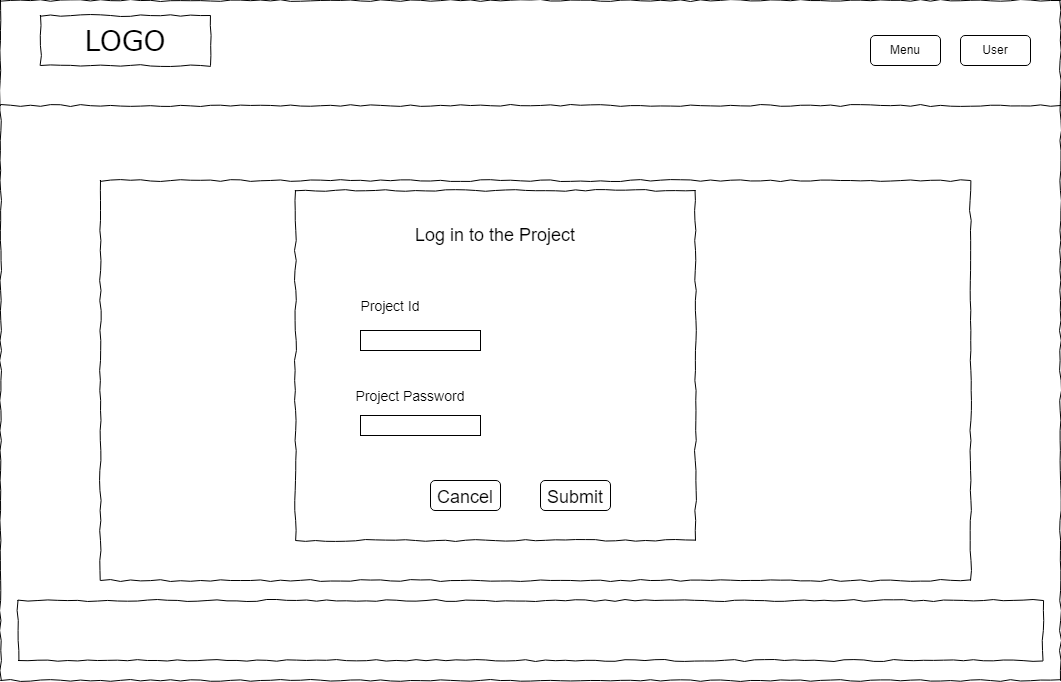

The diagram above was exported from draw.io. Its source (the exported page's mxGraphModel, read from the mxfile embedded in the PNG):
<mxGraphModel dx="1318" dy="544" grid="1" gridSize="10" guides="1" tooltips="1" connect="1" arrows="1" fold="1" page="1" pageScale="1" pageWidth="850" pageHeight="1100" math="0" shadow="0">
  <root>
    <mxCell id="0" />
    <mxCell id="1" parent="0" />
    <mxCell id="NRwCbL-mYhrsH0Hj22t1-1" value="" style="whiteSpace=wrap;html=1;rounded=0;shadow=0;labelBackgroundColor=none;strokeColor=#000000;strokeWidth=1;fillColor=none;fontFamily=Verdana;fontSize=12;fontColor=#000000;align=center;comic=1;" vertex="1" parent="1">
      <mxGeometry x="80" y="10" width="1060" height="680" as="geometry" />
    </mxCell>
    <mxCell id="NRwCbL-mYhrsH0Hj22t1-2" value="LOGO" style="whiteSpace=wrap;html=1;rounded=0;shadow=0;labelBackgroundColor=none;strokeWidth=1;fontFamily=Verdana;fontSize=28;align=center;comic=1;" vertex="1" parent="1">
      <mxGeometry x="120" y="25" width="170" height="50" as="geometry" />
    </mxCell>
    <mxCell id="NRwCbL-mYhrsH0Hj22t1-3" value="" style="line;strokeWidth=1;html=1;rounded=0;shadow=0;labelBackgroundColor=none;fillColor=none;fontFamily=Verdana;fontSize=14;fontColor=#000000;align=center;comic=1;" vertex="1" parent="1">
      <mxGeometry x="80" y="110" width="1060" height="10" as="geometry" />
    </mxCell>
    <mxCell id="NRwCbL-mYhrsH0Hj22t1-4" value="" style="whiteSpace=wrap;html=1;rounded=0;shadow=0;labelBackgroundColor=none;strokeWidth=1;fillColor=none;fontFamily=Verdana;fontSize=12;align=center;comic=1;" vertex="1" parent="1">
      <mxGeometry x="97.5" y="610" width="1025" height="60" as="geometry" />
    </mxCell>
    <mxCell id="NRwCbL-mYhrsH0Hj22t1-5" value="Menu" style="rounded=1;whiteSpace=wrap;html=1;" vertex="1" parent="1">
      <mxGeometry x="950" y="45" width="70" height="30" as="geometry" />
    </mxCell>
    <mxCell id="NRwCbL-mYhrsH0Hj22t1-6" value="" style="whiteSpace=wrap;html=1;rounded=0;shadow=0;labelBackgroundColor=none;strokeColor=#000000;strokeWidth=1;fillColor=none;fontFamily=Verdana;fontSize=12;fontColor=#000000;align=center;comic=1;" vertex="1" parent="1">
      <mxGeometry x="180" y="190" width="870" height="400" as="geometry" />
    </mxCell>
    <mxCell id="NRwCbL-mYhrsH0Hj22t1-7" value="&lt;font style=&quot;font-size: 18px;&quot;&gt;Log in to the Project&lt;/font&gt;" style="text;html=1;strokeColor=none;fillColor=none;align=center;verticalAlign=middle;whiteSpace=wrap;rounded=0;" vertex="1" parent="1">
      <mxGeometry x="480" y="230" width="190" height="30" as="geometry" />
    </mxCell>
    <mxCell id="NRwCbL-mYhrsH0Hj22t1-9" value="" style="rounded=0;whiteSpace=wrap;html=1;fontSize=18;" vertex="1" parent="1">
      <mxGeometry x="440" y="340" width="120" height="20" as="geometry" />
    </mxCell>
    <mxCell id="NRwCbL-mYhrsH0Hj22t1-10" value="&lt;font style=&quot;font-size: 14px;&quot;&gt;Project Id&lt;/font&gt;" style="text;html=1;strokeColor=none;fillColor=none;align=center;verticalAlign=middle;whiteSpace=wrap;rounded=0;fontSize=18;" vertex="1" parent="1">
      <mxGeometry x="430" y="300" width="80" height="30" as="geometry" />
    </mxCell>
    <mxCell id="NRwCbL-mYhrsH0Hj22t1-12" style="edgeStyle=orthogonalEdgeStyle;rounded=0;orthogonalLoop=1;jettySize=auto;html=1;exitX=0.5;exitY=1;exitDx=0;exitDy=0;fontSize=18;" edge="1" parent="1">
      <mxGeometry relative="1" as="geometry">
        <mxPoint x="490" y="510" as="sourcePoint" />
        <mxPoint x="490" y="510" as="targetPoint" />
      </mxGeometry>
    </mxCell>
    <mxCell id="NRwCbL-mYhrsH0Hj22t1-13" value="&lt;font style=&quot;font-size: 18px;&quot;&gt;Submit&lt;/font&gt;" style="rounded=1;whiteSpace=wrap;html=1;fontSize=24;" vertex="1" parent="1">
      <mxGeometry x="620" y="490" width="70" height="30" as="geometry" />
    </mxCell>
    <mxCell id="NRwCbL-mYhrsH0Hj22t1-14" value="&lt;font style=&quot;font-size: 14px;&quot;&gt;Project Password&lt;/font&gt;" style="text;html=1;strokeColor=none;fillColor=none;align=center;verticalAlign=middle;whiteSpace=wrap;rounded=0;fontSize=18;" vertex="1" parent="1">
      <mxGeometry x="430" y="390" width="120" height="30" as="geometry" />
    </mxCell>
    <mxCell id="NRwCbL-mYhrsH0Hj22t1-15" value="" style="rounded=0;whiteSpace=wrap;html=1;fontSize=18;" vertex="1" parent="1">
      <mxGeometry x="440" y="425" width="120" height="20" as="geometry" />
    </mxCell>
    <mxCell id="NRwCbL-mYhrsH0Hj22t1-16" value="User" style="rounded=1;whiteSpace=wrap;html=1;" vertex="1" parent="1">
      <mxGeometry x="1040" y="45" width="70" height="30" as="geometry" />
    </mxCell>
    <mxCell id="NRwCbL-mYhrsH0Hj22t1-17" value="&lt;font style=&quot;font-size: 18px;&quot;&gt;Cancel&lt;/font&gt;" style="rounded=1;whiteSpace=wrap;html=1;fontSize=24;" vertex="1" parent="1">
      <mxGeometry x="510" y="490" width="70" height="30" as="geometry" />
    </mxCell>
    <mxCell id="NRwCbL-mYhrsH0Hj22t1-18" value="" style="whiteSpace=wrap;html=1;rounded=0;shadow=0;labelBackgroundColor=none;strokeColor=#000000;strokeWidth=1;fillColor=none;fontFamily=Verdana;fontSize=12;fontColor=#000000;align=center;comic=1;" vertex="1" parent="1">
      <mxGeometry x="375" y="200" width="400" height="350" as="geometry" />
    </mxCell>
  </root>
</mxGraphModel>